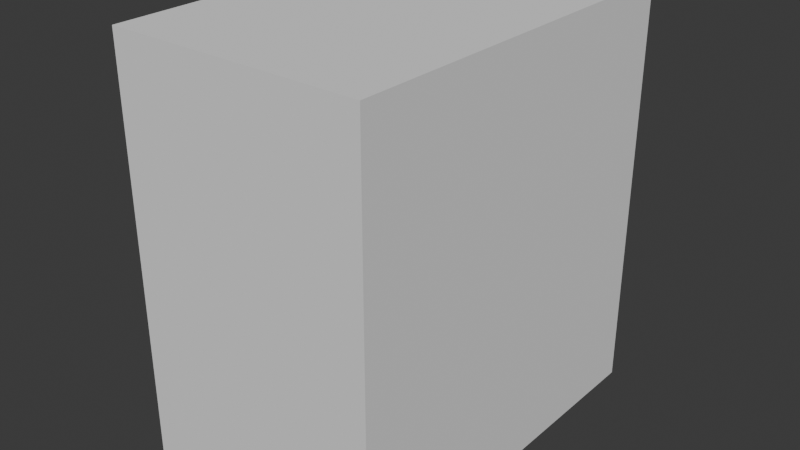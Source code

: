 # Source: RefFollowing_Skill_1214.blend  (saved by Blender 5.0.118; exported with 4.5.12 LTS)
import bpy
from mathutils import Matrix  # noqa: F401  (used for matrix-valued properties, if any)

bpy.ops.wm.read_factory_settings(use_empty=True)
scene = bpy.context.scene
scene.name = 'Scene'

# ---- collections
col_collection = bpy.data.collections.new('Collection'); scene.collection.children.link(col_collection)

# ---- world
world_world = bpy.data.worlds.new('World'); scene.world = world_world
world_world.use_nodes = True; world_world.node_tree.nodes.clear()
_N = world_world.node_tree.nodes; _L = world_world.node_tree.links
n0 = _N.new('ShaderNodeOutputWorld'); n0.name = 'World Output'; n0.location = (200, 100)
n1 = _N.new('ShaderNodeBackground'); n1.name = 'Background'; n1.location = (-200, 100)
n1.inputs[0].default_value = (0.05088, 0.05088, 0.05088, 1.0)
_L.new(n1.outputs[0], n0.inputs[0])
n0.is_active_output = True
world_world.color = (0.05088, 0.05088, 0.05088)
world_world.sun_shadow_jitter_overblur = 0.0

# ---- meshes
me_cube_001 = bpy.data.meshes.new('Cube.001')
me_cube_001.from_pydata([(1.501, -2.271, -2.437), (1.501, -2.271, 2.437), (1.501, 2.271, -2.437), (1.501, 2.271, 2.437), (0.0, 2.271, -2.437), (0.0, 2.271, 2.437), (0.0, -2.271, -2.437), (0.0, -2.271, 2.437)], [], [(4, 5, 3, 2), (2, 3, 1, 0), (4, 2, 0, 6), (0, 1, 7, 6), (3, 5, 7, 1)])
_uv = me_cube_001.uv_layers.new(name='UVMap')
_uv.uv.foreach_set('vector', [0.375, 0.375, 0.625, 0.375, 0.625, 0.5, 0.375, 0.5, 0.375, 0.5, 0.625, 0.5, 0.625, 0.75, 0.375, 0.75, 0.25, 0.5, 0.375, 0.5, 0.375, 0.75, 0.25, 0.75, 0.375, 0.75, 0.625, 0.75, 0.625, 0.875, 0.375, 0.875, 0.625, 0.5, 0.75, 0.5, 0.75, 0.75, 0.625, 0.75])
me_cube_001.update()
me_cube_002 = bpy.data.meshes.new('Cube.002')
me_cube_002.from_pydata([(1.451, -0.9423, -0.665), (0.1501, -0.9423, -0.7124), (0.0, -0.9423, -0.7124), (0.0, -0.9423, 0.7124), (1.451, -0.9423, 0.665), (0.1501, -0.9423, 0.7124), (0.0, -0.9423, 0.57), (0.0, -0.9423, -0.57), (0.3469, -0.9423, -0.2556), (0.365, -0.9423, 0.4908), (1.06, -0.9423, -0.2732), (1.161, -0.9423, 0.3302), (0.7507, -0.9423, 0.7124), (0.7507, -0.9423, -0.7124), (0.7394, -0.9423, 0.4953), (0.7891, -0.9423, -0.4207), (1.501, -0.9423, 0.0), (0.0, -0.9423, 0.0), (0.322, -0.9423, 0.06333), (1.141, -0.9423, 0.008595)], [], [(15, 13, 0, 10), (7, 2, 1, 8), (3, 6, 9, 5), (17, 7, 8, 18), (19, 10, 0, 16), (12, 14, 11, 4), (5, 9, 14, 12), (8, 1, 13, 15), (11, 19, 16, 4), (6, 17, 18, 9)])
_uv = me_cube_002.uv_layers.new(name='UVMap')
_uv.uv.foreach_set('vector', [0.4583, 0.8125, 0.375, 0.8125, 0.375, 0.7917, 0.4583, 0.7917, 0.4583, 0.875, 0.375, 0.875, 0.375, 0.8333, 0.4583, 0.8333, 0.625, 0.875, 0.5417, 0.875, 0.5417, 0.8333, 0.625, 0.8333, 0.5, 0.875, 0.4583, 0.875, 0.4583, 0.8333, 0.5, 0.8333, 0.5, 0.7917, 0.4583, 0.7917, 0.4583, 0.75, 0.5, 0.75, 0.625, 0.8125, 0.5417, 0.8125, 0.5417, 0.7917, 0.625, 0.7917, 0.625, 0.8333, 0.5417, 0.8333, 0.5417, 0.8125, 0.625, 0.8125, 0.4583, 0.8333, 0.375, 0.8333, 0.375, 0.8125, 0.4583, 0.8125, 0.5417, 0.7917, 0.5, 0.7917, 0.5, 0.75, 0.5417, 0.75, 0.5417, 0.875, 0.5, 0.875, 0.5, 0.8333, 0.5417, 0.8333])
me_cube_002.update()

# ---- objects
ob_front = bpy.data.objects.new('Front', None)
ob_side = bpy.data.objects.new('Side', None)
ob_cube = bpy.data.objects.new('Cube', me_cube_001)
ob_cube_001 = bpy.data.objects.new('Cube.001', me_cube_002)

# ---- transforms, parenting, visibility, modifiers, constraints
ob_front.location = (0.0, 2.358, 0.0)
ob_front.rotation_euler = (1.571, -0.0, -0.0)
ob_front.empty_display_type = 'IMAGE'
ob_front.empty_display_size = 5.0
ob_front.empty_image_depth = 'FRONT'
ob_front.use_empty_image_alpha = True
ob_front.empty_image_side = 'FRONT'
ob_front.color = (1.0, 1.0, 1.0, 0.4)
ob_side.location = (-4.356, 0.0, 0.0)
ob_side.rotation_euler = (1.571, -0.0, 1.571)
ob_side.empty_display_type = 'IMAGE'
ob_side.empty_display_size = 5.0
ob_side.empty_image_depth = 'FRONT'
ob_side.use_empty_image_alpha = True
ob_side.empty_image_side = 'FRONT'
ob_side.color = (1.0, 1.0, 1.0, 0.4)
ob_cube.location = (0.0, 0.0, 0.0)
_m = ob_cube.modifiers.new('Mirror', 'MIRROR')
_m.use_clip = True
ob_cube_001.location = (0.0, -1.284, 0.0)
_m = ob_cube_001.modifiers.new('Mirror', 'MIRROR')
_m.use_clip = True

# ---- collection membership
col_collection.objects.link(ob_front)
col_collection.objects.link(ob_side)
col_collection.objects.link(ob_cube)
col_collection.objects.link(ob_cube_001)

# ---- scene / render settings (as saved in the file)
scene.frame_start = 1; scene.frame_end = 250; scene.frame_set(1)
scene.render.engine = 'BLENDER_EEVEE_NEXT'
scene.render.bake_bias = 0.0
scene.render.bake_samples = 0
scene.cycles.sampling_pattern = 'TABULATED_SOBOL'
scene.eevee.use_volume_custom_range = False
bpy.context.view_layer.update()

# ---- added for rendering (the .blend has no active camera and no usable light): camera, sun
cam_auto = bpy.data.cameras.new('AutoCamera')
cam_auto.lens = 50.0
cam_auto.sensor_width = 36.0
cam_auto.clip_end = 1000.0
ob_auto_camera = bpy.data.objects.new('AutoCamera', cam_auto)
scene.collection.objects.link(ob_auto_camera)
ob_auto_camera.location = (6.7614, -8.11368, 5.40912)
ob_auto_camera.rotation_euler = (1.09748, -7.21219e-08, 0.694738)
scene.camera = ob_auto_camera
light_auto_sun = bpy.data.lights.new('AutoSun', 'SUN')
light_auto_sun.energy = 3.0
light_auto_sun.angle = 0.0523599
ob_auto_sun = bpy.data.objects.new('AutoSun', light_auto_sun)
scene.collection.objects.link(ob_auto_sun)
ob_auto_sun.rotation_euler = (0.872665, 0.174533, 0.523599)
bpy.context.view_layer.update()
